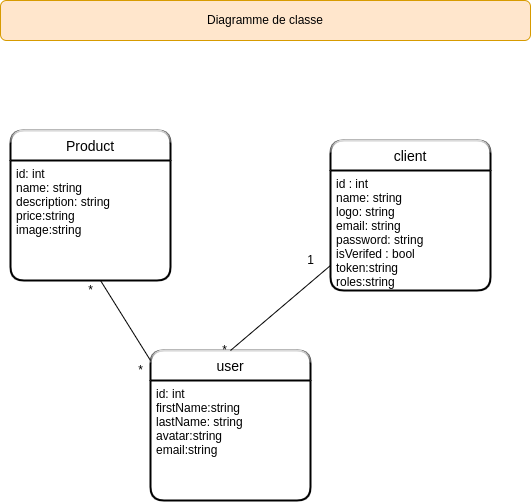

The diagram above was exported from draw.io. Its source (the exported page's mxGraphModel, read from the mxfile embedded in the PNG):
<mxGraphModel dx="868" dy="362" grid="1" gridSize="10" guides="1" tooltips="1" connect="1" arrows="1" fold="1" page="1" pageScale="1" pageWidth="827" pageHeight="1169" math="0" shadow="0">
  <root>
    <mxCell id="NZ5c80zj5zP0hcG2uu_y-0" />
    <mxCell id="NZ5c80zj5zP0hcG2uu_y-1" parent="NZ5c80zj5zP0hcG2uu_y-0" />
    <mxCell id="NZ5c80zj5zP0hcG2uu_y-2" value="client" style="swimlane;childLayout=stackLayout;horizontal=1;startSize=30;horizontalStack=0;rounded=1;fontSize=14;fontStyle=0;strokeWidth=2;resizeParent=0;resizeLast=1;shadow=0;dashed=0;align=center;glass=1;" parent="NZ5c80zj5zP0hcG2uu_y-1" vertex="1">
      <mxGeometry x="510" y="270" width="160" height="150" as="geometry" />
    </mxCell>
    <mxCell id="NZ5c80zj5zP0hcG2uu_y-3" value="id : int&#10;name: string&#10;logo: string&#10;email: string&#10;password: string&#10;isVerifed : bool&#10;token:string&#10;roles:string&#10;" style="align=left;strokeColor=none;fillColor=none;spacingLeft=4;fontSize=12;verticalAlign=top;resizable=0;rotatable=0;part=1;" parent="NZ5c80zj5zP0hcG2uu_y-2" vertex="1">
      <mxGeometry y="30" width="160" height="120" as="geometry" />
    </mxCell>
    <mxCell id="NZ5c80zj5zP0hcG2uu_y-4" value="Product" style="swimlane;childLayout=stackLayout;horizontal=1;startSize=30;horizontalStack=0;rounded=1;fontSize=14;fontStyle=0;strokeWidth=2;resizeParent=0;resizeLast=1;shadow=0;dashed=0;align=center;glass=1;" parent="NZ5c80zj5zP0hcG2uu_y-1" vertex="1">
      <mxGeometry x="190" y="260" width="160" height="150" as="geometry" />
    </mxCell>
    <mxCell id="NZ5c80zj5zP0hcG2uu_y-5" value="id: int&#10;name: string&#10;description: string&#10;price:string&#10;image:string" style="align=left;strokeColor=none;fillColor=none;spacingLeft=4;fontSize=12;verticalAlign=top;resizable=0;rotatable=0;part=1;" parent="NZ5c80zj5zP0hcG2uu_y-4" vertex="1">
      <mxGeometry y="30" width="160" height="120" as="geometry" />
    </mxCell>
    <mxCell id="g-o1cdBi0F8sbGOc4Om3-0" value="user" style="swimlane;childLayout=stackLayout;horizontal=1;startSize=30;horizontalStack=0;rounded=1;fontSize=14;fontStyle=0;strokeWidth=2;resizeParent=0;resizeLast=1;shadow=0;dashed=0;align=center;glass=1;" parent="NZ5c80zj5zP0hcG2uu_y-1" vertex="1">
      <mxGeometry x="330" y="480" width="160" height="150" as="geometry" />
    </mxCell>
    <mxCell id="g-o1cdBi0F8sbGOc4Om3-1" value="id: int&#10;firstName:string&#10;lastName: string&#10;avatar:string&#10;email:string" style="align=left;strokeColor=none;fillColor=none;spacingLeft=4;fontSize=12;verticalAlign=top;resizable=0;rotatable=0;part=1;" parent="g-o1cdBi0F8sbGOc4Om3-0" vertex="1">
      <mxGeometry y="30" width="160" height="120" as="geometry" />
    </mxCell>
    <mxCell id="g-o1cdBi0F8sbGOc4Om3-4" value="1" style="text;html=1;align=center;verticalAlign=middle;resizable=0;points=[];autosize=1;strokeColor=none;fillColor=none;" parent="NZ5c80zj5zP0hcG2uu_y-1" vertex="1">
      <mxGeometry x="480" y="380" width="20" height="20" as="geometry" />
    </mxCell>
    <mxCell id="qZI34zUlBYxWphR04pBh-1" value="*" style="text;html=1;align=center;verticalAlign=middle;resizable=0;points=[];autosize=1;strokeColor=none;fillColor=none;" parent="NZ5c80zj5zP0hcG2uu_y-1" vertex="1">
      <mxGeometry x="394" y="470" width="20" height="20" as="geometry" />
    </mxCell>
    <mxCell id="sTPbqO03EfsqsI6yBsLB-0" value="Diagramme de classe" style="rounded=1;whiteSpace=wrap;html=1;fillColor=#ffe6cc;strokeColor=#d79b00;" parent="NZ5c80zj5zP0hcG2uu_y-1" vertex="1">
      <mxGeometry x="180" y="130" width="530" height="40" as="geometry" />
    </mxCell>
    <mxCell id="ROkiDN-kCJDi9dutdiUF-0" value="" style="endArrow=none;html=1;rounded=0;exitX=0.5;exitY=0;exitDx=0;exitDy=0;" parent="NZ5c80zj5zP0hcG2uu_y-1" source="g-o1cdBi0F8sbGOc4Om3-0" edge="1">
      <mxGeometry width="50" height="50" relative="1" as="geometry">
        <mxPoint x="460" y="445" as="sourcePoint" />
        <mxPoint x="510" y="395" as="targetPoint" />
      </mxGeometry>
    </mxCell>
    <mxCell id="qZyUfpllPUbmmp1AZMHz-0" value="" style="endArrow=none;html=1;rounded=0;" parent="NZ5c80zj5zP0hcG2uu_y-1" edge="1">
      <mxGeometry width="50" height="50" relative="1" as="geometry">
        <mxPoint x="330" y="490" as="sourcePoint" />
        <mxPoint x="280" y="410" as="targetPoint" />
      </mxGeometry>
    </mxCell>
    <mxCell id="qZyUfpllPUbmmp1AZMHz-1" value="*" style="text;html=1;align=center;verticalAlign=middle;resizable=0;points=[];autosize=1;strokeColor=none;fillColor=none;" parent="NZ5c80zj5zP0hcG2uu_y-1" vertex="1">
      <mxGeometry x="310" y="490" width="20" height="20" as="geometry" />
    </mxCell>
    <mxCell id="qZyUfpllPUbmmp1AZMHz-2" value="*" style="text;html=1;align=center;verticalAlign=middle;resizable=0;points=[];autosize=1;strokeColor=none;fillColor=none;" parent="NZ5c80zj5zP0hcG2uu_y-1" vertex="1">
      <mxGeometry x="260" y="410" width="20" height="20" as="geometry" />
    </mxCell>
  </root>
</mxGraphModel>